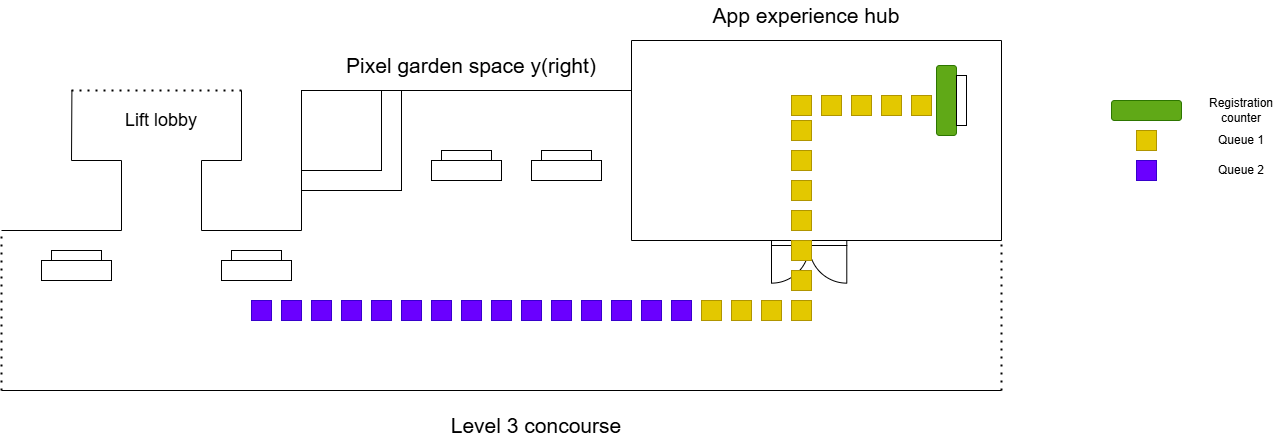

The diagram above was exported from draw.io. Its source (the exported page's mxGraphModel, read from the mxfile embedded in the PNG):
<mxGraphModel dx="1502" dy="659" grid="1" gridSize="10" guides="1" tooltips="1" connect="1" arrows="1" fold="1" page="1" pageScale="1" pageWidth="850" pageHeight="1100" math="0" shadow="0">
  <root>
    <mxCell id="0" />
    <mxCell id="1" parent="0" />
    <mxCell id="8VoJAwGlkTjfYO8WVYbE-3" value="" style="endArrow=none;html=1;rounded=0;" parent="1" edge="1">
      <mxGeometry width="50" height="50" relative="1" as="geometry">
        <mxPoint x="160" y="480" as="sourcePoint" />
        <mxPoint x="1160" y="480" as="targetPoint" />
      </mxGeometry>
    </mxCell>
    <mxCell id="8VoJAwGlkTjfYO8WVYbE-5" value="" style="rounded=0;whiteSpace=wrap;html=1;" parent="1" vertex="1">
      <mxGeometry x="200" y="350" width="70" height="20" as="geometry" />
    </mxCell>
    <mxCell id="8VoJAwGlkTjfYO8WVYbE-6" value="" style="rounded=0;whiteSpace=wrap;html=1;" parent="1" vertex="1">
      <mxGeometry x="210" y="340" width="50" height="10" as="geometry" />
    </mxCell>
    <mxCell id="8VoJAwGlkTjfYO8WVYbE-7" value="" style="rounded=0;whiteSpace=wrap;html=1;" parent="1" vertex="1">
      <mxGeometry x="380" y="350" width="70" height="20" as="geometry" />
    </mxCell>
    <mxCell id="8VoJAwGlkTjfYO8WVYbE-8" value="" style="rounded=0;whiteSpace=wrap;html=1;" parent="1" vertex="1">
      <mxGeometry x="390" y="340" width="50" height="10" as="geometry" />
    </mxCell>
    <mxCell id="8VoJAwGlkTjfYO8WVYbE-9" value="" style="endArrow=none;html=1;rounded=0;" parent="1" edge="1">
      <mxGeometry width="50" height="50" relative="1" as="geometry">
        <mxPoint x="460" y="320" as="sourcePoint" />
        <mxPoint x="460" y="180" as="targetPoint" />
      </mxGeometry>
    </mxCell>
    <mxCell id="8VoJAwGlkTjfYO8WVYbE-10" value="" style="endArrow=none;html=1;rounded=0;" parent="1" edge="1">
      <mxGeometry width="50" height="50" relative="1" as="geometry">
        <mxPoint x="460" y="180" as="sourcePoint" />
        <mxPoint x="790" y="180" as="targetPoint" />
      </mxGeometry>
    </mxCell>
    <mxCell id="8VoJAwGlkTjfYO8WVYbE-11" value="" style="swimlane;startSize=0;swimlaneLine=0;fillColor=none;" parent="1" vertex="1">
      <mxGeometry x="790" y="130" width="370" height="200" as="geometry" />
    </mxCell>
    <mxCell id="8VoJAwGlkTjfYO8WVYbE-20" value="" style="rounded=1;whiteSpace=wrap;html=1;rotation=90;fillColor=#60a917;fontColor=#ffffff;strokeColor=#2D7600;glass=0;shadow=0;" parent="8VoJAwGlkTjfYO8WVYbE-11" vertex="1">
      <mxGeometry x="280" y="50" width="70" height="20" as="geometry" />
    </mxCell>
    <mxCell id="8VoJAwGlkTjfYO8WVYbE-21" value="" style="rounded=0;whiteSpace=wrap;html=1;rotation=90;" parent="8VoJAwGlkTjfYO8WVYbE-11" vertex="1">
      <mxGeometry x="305" y="55" width="50" height="10" as="geometry" />
    </mxCell>
    <mxCell id="fjaqrN985z53s2zMwQX7-4" value="" style="whiteSpace=wrap;html=1;aspect=fixed;fillColor=#e3c800;fontColor=#000000;strokeColor=#B09500;" parent="8VoJAwGlkTjfYO8WVYbE-11" vertex="1">
      <mxGeometry x="280" y="55" width="20" height="20" as="geometry" />
    </mxCell>
    <mxCell id="fjaqrN985z53s2zMwQX7-5" value="" style="whiteSpace=wrap;html=1;aspect=fixed;fillColor=#e3c800;fontColor=#000000;strokeColor=#B09500;" parent="8VoJAwGlkTjfYO8WVYbE-11" vertex="1">
      <mxGeometry x="250" y="55" width="20" height="20" as="geometry" />
    </mxCell>
    <mxCell id="fjaqrN985z53s2zMwQX7-11" value="" style="whiteSpace=wrap;html=1;aspect=fixed;fillColor=#e3c800;fontColor=#000000;strokeColor=#B09500;" parent="8VoJAwGlkTjfYO8WVYbE-11" vertex="1">
      <mxGeometry x="220" y="55" width="20" height="20" as="geometry" />
    </mxCell>
    <mxCell id="fjaqrN985z53s2zMwQX7-12" value="" style="whiteSpace=wrap;html=1;aspect=fixed;fillColor=#e3c800;fontColor=#000000;strokeColor=#B09500;" parent="8VoJAwGlkTjfYO8WVYbE-11" vertex="1">
      <mxGeometry x="190" y="55" width="20" height="20" as="geometry" />
    </mxCell>
    <mxCell id="fjaqrN985z53s2zMwQX7-13" value="" style="whiteSpace=wrap;html=1;aspect=fixed;fillColor=#e3c800;fontColor=#000000;strokeColor=#B09500;" parent="8VoJAwGlkTjfYO8WVYbE-11" vertex="1">
      <mxGeometry x="160" y="55" width="20" height="20" as="geometry" />
    </mxCell>
    <mxCell id="fjaqrN985z53s2zMwQX7-14" value="" style="whiteSpace=wrap;html=1;aspect=fixed;fillColor=#e3c800;fontColor=#000000;strokeColor=#B09500;" parent="8VoJAwGlkTjfYO8WVYbE-11" vertex="1">
      <mxGeometry x="160" y="80" width="20" height="20" as="geometry" />
    </mxCell>
    <mxCell id="fjaqrN985z53s2zMwQX7-17" value="" style="whiteSpace=wrap;html=1;aspect=fixed;fillColor=#e3c800;fontColor=#000000;strokeColor=#B09500;" parent="8VoJAwGlkTjfYO8WVYbE-11" vertex="1">
      <mxGeometry x="160" y="110" width="20" height="20" as="geometry" />
    </mxCell>
    <mxCell id="fjaqrN985z53s2zMwQX7-18" value="" style="whiteSpace=wrap;html=1;aspect=fixed;fillColor=#e3c800;fontColor=#000000;strokeColor=#B09500;" parent="8VoJAwGlkTjfYO8WVYbE-11" vertex="1">
      <mxGeometry x="160" y="140" width="20" height="20" as="geometry" />
    </mxCell>
    <mxCell id="fjaqrN985z53s2zMwQX7-19" value="" style="whiteSpace=wrap;html=1;aspect=fixed;fillColor=#e3c800;fontColor=#000000;strokeColor=#B09500;" parent="8VoJAwGlkTjfYO8WVYbE-11" vertex="1">
      <mxGeometry x="160" y="170" width="20" height="20" as="geometry" />
    </mxCell>
    <mxCell id="8VoJAwGlkTjfYO8WVYbE-12" value="" style="whiteSpace=wrap;html=1;aspect=fixed;" parent="1" vertex="1">
      <mxGeometry x="460" y="180" width="100" height="100" as="geometry" />
    </mxCell>
    <mxCell id="8VoJAwGlkTjfYO8WVYbE-13" value="" style="whiteSpace=wrap;html=1;aspect=fixed;" parent="1" vertex="1">
      <mxGeometry x="460" y="180" width="80" height="80" as="geometry" />
    </mxCell>
    <mxCell id="8VoJAwGlkTjfYO8WVYbE-15" value="" style="verticalLabelPosition=bottom;html=1;verticalAlign=top;align=center;shape=mxgraph.floorplan.doorDouble;aspect=fixed;" parent="1" vertex="1">
      <mxGeometry x="930" y="330" width="75.29" height="40" as="geometry" />
    </mxCell>
    <mxCell id="8VoJAwGlkTjfYO8WVYbE-16" value="" style="rounded=0;whiteSpace=wrap;html=1;" parent="1" vertex="1">
      <mxGeometry x="690" y="250" width="70" height="20" as="geometry" />
    </mxCell>
    <mxCell id="8VoJAwGlkTjfYO8WVYbE-17" value="" style="rounded=0;whiteSpace=wrap;html=1;" parent="1" vertex="1">
      <mxGeometry x="700" y="240" width="50" height="10" as="geometry" />
    </mxCell>
    <mxCell id="8VoJAwGlkTjfYO8WVYbE-18" value="" style="rounded=0;whiteSpace=wrap;html=1;" parent="1" vertex="1">
      <mxGeometry x="590" y="250" width="70" height="20" as="geometry" />
    </mxCell>
    <mxCell id="8VoJAwGlkTjfYO8WVYbE-19" value="" style="rounded=0;whiteSpace=wrap;html=1;" parent="1" vertex="1">
      <mxGeometry x="600" y="240" width="50" height="10" as="geometry" />
    </mxCell>
    <mxCell id="8VoJAwGlkTjfYO8WVYbE-24" value="" style="endArrow=none;html=1;rounded=0;" parent="1" edge="1">
      <mxGeometry width="50" height="50" relative="1" as="geometry">
        <mxPoint x="280" y="320" as="sourcePoint" />
        <mxPoint x="280" y="250" as="targetPoint" />
      </mxGeometry>
    </mxCell>
    <mxCell id="8VoJAwGlkTjfYO8WVYbE-25" value="" style="endArrow=none;html=1;rounded=0;" parent="1" edge="1">
      <mxGeometry width="50" height="50" relative="1" as="geometry">
        <mxPoint x="360" y="320" as="sourcePoint" />
        <mxPoint x="360" y="250" as="targetPoint" />
      </mxGeometry>
    </mxCell>
    <mxCell id="8VoJAwGlkTjfYO8WVYbE-26" value="" style="endArrow=none;html=1;rounded=0;" parent="1" edge="1">
      <mxGeometry width="50" height="50" relative="1" as="geometry">
        <mxPoint x="360" y="320" as="sourcePoint" />
        <mxPoint x="460" y="320" as="targetPoint" />
      </mxGeometry>
    </mxCell>
    <mxCell id="8VoJAwGlkTjfYO8WVYbE-27" value="" style="endArrow=none;html=1;rounded=0;" parent="1" edge="1">
      <mxGeometry width="50" height="50" relative="1" as="geometry">
        <mxPoint x="160" y="320" as="sourcePoint" />
        <mxPoint x="280" y="320" as="targetPoint" />
      </mxGeometry>
    </mxCell>
    <mxCell id="8VoJAwGlkTjfYO8WVYbE-28" value="" style="endArrow=none;html=1;rounded=0;" parent="1" edge="1">
      <mxGeometry width="50" height="50" relative="1" as="geometry">
        <mxPoint x="230" y="250" as="sourcePoint" />
        <mxPoint x="230.41" y="180" as="targetPoint" />
      </mxGeometry>
    </mxCell>
    <mxCell id="8VoJAwGlkTjfYO8WVYbE-29" value="" style="endArrow=none;html=1;rounded=0;" parent="1" edge="1">
      <mxGeometry width="50" height="50" relative="1" as="geometry">
        <mxPoint x="400" y="250" as="sourcePoint" />
        <mxPoint x="400" y="180" as="targetPoint" />
      </mxGeometry>
    </mxCell>
    <mxCell id="8VoJAwGlkTjfYO8WVYbE-30" value="" style="endArrow=none;html=1;rounded=0;" parent="1" edge="1">
      <mxGeometry width="50" height="50" relative="1" as="geometry">
        <mxPoint x="230" y="250" as="sourcePoint" />
        <mxPoint x="280" y="250" as="targetPoint" />
      </mxGeometry>
    </mxCell>
    <mxCell id="8VoJAwGlkTjfYO8WVYbE-31" value="" style="endArrow=none;html=1;rounded=0;" parent="1" edge="1">
      <mxGeometry width="50" height="50" relative="1" as="geometry">
        <mxPoint x="360" y="250" as="sourcePoint" />
        <mxPoint x="400" y="250" as="targetPoint" />
      </mxGeometry>
    </mxCell>
    <mxCell id="8VoJAwGlkTjfYO8WVYbE-32" value="&lt;span style=&quot;font-size: 21px;&quot;&gt;Level 3 concourse&lt;/span&gt;" style="text;html=1;align=center;verticalAlign=middle;whiteSpace=wrap;rounded=0;" parent="1" vertex="1">
      <mxGeometry x="590" y="500" width="210" height="30" as="geometry" />
    </mxCell>
    <mxCell id="8VoJAwGlkTjfYO8WVYbE-33" value="&lt;span style=&quot;font-size: 21px;&quot;&gt;Pixel garden space y(right)&lt;/span&gt;" style="text;html=1;align=center;verticalAlign=middle;whiteSpace=wrap;rounded=0;" parent="1" vertex="1">
      <mxGeometry x="490" y="140" width="280" height="30" as="geometry" />
    </mxCell>
    <mxCell id="8VoJAwGlkTjfYO8WVYbE-34" value="&lt;span style=&quot;font-size: 21px;&quot;&gt;App experience hub&lt;/span&gt;" style="text;html=1;align=center;verticalAlign=middle;whiteSpace=wrap;rounded=0;" parent="1" vertex="1">
      <mxGeometry x="840" y="90" width="250" height="30" as="geometry" />
    </mxCell>
    <mxCell id="8VoJAwGlkTjfYO8WVYbE-35" value="&lt;font style=&quot;font-size: 18px;&quot;&gt;Lift lobby&lt;/font&gt;" style="text;html=1;align=center;verticalAlign=middle;whiteSpace=wrap;rounded=0;" parent="1" vertex="1">
      <mxGeometry x="280" y="195" width="80" height="30" as="geometry" />
    </mxCell>
    <mxCell id="8VoJAwGlkTjfYO8WVYbE-36" value="" style="endArrow=none;dashed=1;html=1;dashPattern=1 3;strokeWidth=2;rounded=0;" parent="1" edge="1">
      <mxGeometry width="50" height="50" relative="1" as="geometry">
        <mxPoint x="160" y="480" as="sourcePoint" />
        <mxPoint x="160" y="320" as="targetPoint" />
      </mxGeometry>
    </mxCell>
    <mxCell id="8VoJAwGlkTjfYO8WVYbE-37" value="" style="endArrow=none;dashed=1;html=1;dashPattern=1 3;strokeWidth=2;rounded=0;" parent="1" edge="1">
      <mxGeometry width="50" height="50" relative="1" as="geometry">
        <mxPoint x="1160" y="480" as="sourcePoint" />
        <mxPoint x="1160" y="330" as="targetPoint" />
      </mxGeometry>
    </mxCell>
    <mxCell id="8VoJAwGlkTjfYO8WVYbE-38" value="" style="endArrow=none;dashed=1;html=1;dashPattern=1 3;strokeWidth=2;rounded=0;" parent="1" edge="1">
      <mxGeometry width="50" height="50" relative="1" as="geometry">
        <mxPoint x="230" y="180" as="sourcePoint" />
        <mxPoint x="400" y="180" as="targetPoint" />
      </mxGeometry>
    </mxCell>
    <mxCell id="fjaqrN985z53s2zMwQX7-20" value="" style="whiteSpace=wrap;html=1;aspect=fixed;fillColor=#e3c800;fontColor=#000000;strokeColor=#B09500;" parent="1" vertex="1">
      <mxGeometry x="950" y="330" width="20" height="20" as="geometry" />
    </mxCell>
    <mxCell id="fjaqrN985z53s2zMwQX7-21" value="" style="whiteSpace=wrap;html=1;aspect=fixed;fillColor=#e3c800;fontColor=#000000;strokeColor=#B09500;" parent="1" vertex="1">
      <mxGeometry x="950" y="360" width="20" height="20" as="geometry" />
    </mxCell>
    <mxCell id="fjaqrN985z53s2zMwQX7-22" value="" style="whiteSpace=wrap;html=1;aspect=fixed;fillColor=#e3c800;fontColor=#000000;strokeColor=#B09500;" parent="1" vertex="1">
      <mxGeometry x="950" y="390" width="20" height="20" as="geometry" />
    </mxCell>
    <mxCell id="fjaqrN985z53s2zMwQX7-23" value="" style="whiteSpace=wrap;html=1;aspect=fixed;fillColor=#e3c800;fontColor=#000000;strokeColor=#B09500;" parent="1" vertex="1">
      <mxGeometry x="920" y="390" width="20" height="20" as="geometry" />
    </mxCell>
    <mxCell id="fjaqrN985z53s2zMwQX7-24" value="" style="whiteSpace=wrap;html=1;aspect=fixed;fillColor=#e3c800;fontColor=#000000;strokeColor=#B09500;" parent="1" vertex="1">
      <mxGeometry x="890" y="390" width="20" height="20" as="geometry" />
    </mxCell>
    <mxCell id="fjaqrN985z53s2zMwQX7-25" value="" style="whiteSpace=wrap;html=1;aspect=fixed;fillColor=#e3c800;fontColor=#000000;strokeColor=#B09500;" parent="1" vertex="1">
      <mxGeometry x="860" y="390" width="20" height="20" as="geometry" />
    </mxCell>
    <mxCell id="fjaqrN985z53s2zMwQX7-26" value="" style="whiteSpace=wrap;html=1;aspect=fixed;fillColor=#6a00ff;fontColor=#ffffff;strokeColor=#3700CC;" parent="1" vertex="1">
      <mxGeometry x="830" y="390" width="20" height="20" as="geometry" />
    </mxCell>
    <mxCell id="fjaqrN985z53s2zMwQX7-27" value="" style="whiteSpace=wrap;html=1;aspect=fixed;fillColor=#6a00ff;fontColor=#ffffff;strokeColor=#3700CC;" parent="1" vertex="1">
      <mxGeometry x="800" y="390" width="20" height="20" as="geometry" />
    </mxCell>
    <mxCell id="fjaqrN985z53s2zMwQX7-28" value="" style="whiteSpace=wrap;html=1;aspect=fixed;fillColor=#6a00ff;fontColor=#ffffff;strokeColor=#3700CC;" parent="1" vertex="1">
      <mxGeometry x="740" y="390" width="20" height="20" as="geometry" />
    </mxCell>
    <mxCell id="fjaqrN985z53s2zMwQX7-29" value="" style="whiteSpace=wrap;html=1;aspect=fixed;fillColor=#6a00ff;fontColor=#ffffff;strokeColor=#3700CC;" parent="1" vertex="1">
      <mxGeometry x="770" y="390" width="20" height="20" as="geometry" />
    </mxCell>
    <mxCell id="fjaqrN985z53s2zMwQX7-31" value="" style="whiteSpace=wrap;html=1;aspect=fixed;fillColor=#6a00ff;fontColor=#ffffff;strokeColor=#3700CC;" parent="1" vertex="1">
      <mxGeometry x="620" y="390" width="20" height="20" as="geometry" />
    </mxCell>
    <mxCell id="fjaqrN985z53s2zMwQX7-32" value="" style="whiteSpace=wrap;html=1;aspect=fixed;fillColor=#6a00ff;fontColor=#ffffff;strokeColor=#3700CC;" parent="1" vertex="1">
      <mxGeometry x="650" y="390" width="20" height="20" as="geometry" />
    </mxCell>
    <mxCell id="fjaqrN985z53s2zMwQX7-33" value="" style="whiteSpace=wrap;html=1;aspect=fixed;fillColor=#6a00ff;fontColor=#ffffff;strokeColor=#3700CC;" parent="1" vertex="1">
      <mxGeometry x="680" y="390" width="20" height="20" as="geometry" />
    </mxCell>
    <mxCell id="fjaqrN985z53s2zMwQX7-34" value="" style="whiteSpace=wrap;html=1;aspect=fixed;fillColor=#6a00ff;fontColor=#ffffff;strokeColor=#3700CC;" parent="1" vertex="1">
      <mxGeometry x="710" y="390" width="20" height="20" as="geometry" />
    </mxCell>
    <mxCell id="fjaqrN985z53s2zMwQX7-38" value="" style="whiteSpace=wrap;html=1;aspect=fixed;fillColor=#6a00ff;fontColor=#ffffff;strokeColor=#3700CC;" parent="1" vertex="1">
      <mxGeometry x="410" y="390" width="20" height="20" as="geometry" />
    </mxCell>
    <mxCell id="fjaqrN985z53s2zMwQX7-39" value="" style="whiteSpace=wrap;html=1;aspect=fixed;fillColor=#6a00ff;fontColor=#ffffff;strokeColor=#3700CC;" parent="1" vertex="1">
      <mxGeometry x="440" y="390" width="20" height="20" as="geometry" />
    </mxCell>
    <mxCell id="fjaqrN985z53s2zMwQX7-40" value="" style="whiteSpace=wrap;html=1;aspect=fixed;fillColor=#6a00ff;fontColor=#ffffff;strokeColor=#3700CC;" parent="1" vertex="1">
      <mxGeometry x="470" y="390" width="20" height="20" as="geometry" />
    </mxCell>
    <mxCell id="fjaqrN985z53s2zMwQX7-41" value="" style="whiteSpace=wrap;html=1;aspect=fixed;fillColor=#6a00ff;fontColor=#ffffff;strokeColor=#3700CC;" parent="1" vertex="1">
      <mxGeometry x="500" y="390" width="20" height="20" as="geometry" />
    </mxCell>
    <mxCell id="fjaqrN985z53s2zMwQX7-42" value="" style="whiteSpace=wrap;html=1;aspect=fixed;fillColor=#6a00ff;fontColor=#ffffff;strokeColor=#3700CC;" parent="1" vertex="1">
      <mxGeometry x="530" y="390" width="20" height="20" as="geometry" />
    </mxCell>
    <mxCell id="fjaqrN985z53s2zMwQX7-43" value="" style="whiteSpace=wrap;html=1;aspect=fixed;fillColor=#6a00ff;fontColor=#ffffff;strokeColor=#3700CC;" parent="1" vertex="1">
      <mxGeometry x="560" y="390" width="20" height="20" as="geometry" />
    </mxCell>
    <mxCell id="fjaqrN985z53s2zMwQX7-44" value="" style="whiteSpace=wrap;html=1;aspect=fixed;fillColor=#6a00ff;fontColor=#ffffff;strokeColor=#3700CC;" parent="1" vertex="1">
      <mxGeometry x="590" y="390" width="20" height="20" as="geometry" />
    </mxCell>
    <mxCell id="lSPUFqEq6J-49EA_L28c-1" value="" style="rounded=1;whiteSpace=wrap;html=1;rotation=-180;fillColor=#60a917;fontColor=#ffffff;strokeColor=#2D7600;glass=0;shadow=0;" parent="1" vertex="1">
      <mxGeometry x="1270" y="190" width="70" height="20" as="geometry" />
    </mxCell>
    <mxCell id="lSPUFqEq6J-49EA_L28c-2" value="" style="whiteSpace=wrap;html=1;aspect=fixed;fillColor=#e3c800;fontColor=#000000;strokeColor=#B09500;" parent="1" vertex="1">
      <mxGeometry x="1295" y="220" width="20" height="20" as="geometry" />
    </mxCell>
    <mxCell id="lSPUFqEq6J-49EA_L28c-3" value="" style="whiteSpace=wrap;html=1;aspect=fixed;fillColor=#6a00ff;fontColor=#ffffff;strokeColor=#3700CC;" parent="1" vertex="1">
      <mxGeometry x="1295" y="250" width="20" height="20" as="geometry" />
    </mxCell>
    <mxCell id="lSPUFqEq6J-49EA_L28c-4" value="Queue 2" style="text;html=1;align=center;verticalAlign=middle;whiteSpace=wrap;rounded=0;" parent="1" vertex="1">
      <mxGeometry x="1370" y="245" width="60" height="30" as="geometry" />
    </mxCell>
    <mxCell id="lSPUFqEq6J-49EA_L28c-5" value="Queue 1" style="text;html=1;align=center;verticalAlign=middle;whiteSpace=wrap;rounded=0;" parent="1" vertex="1">
      <mxGeometry x="1370" y="215" width="60" height="30" as="geometry" />
    </mxCell>
    <mxCell id="lSPUFqEq6J-49EA_L28c-6" value="Registration counter" style="text;html=1;align=center;verticalAlign=middle;whiteSpace=wrap;rounded=0;" parent="1" vertex="1">
      <mxGeometry x="1370" y="185" width="60" height="30" as="geometry" />
    </mxCell>
  </root>
</mxGraphModel>